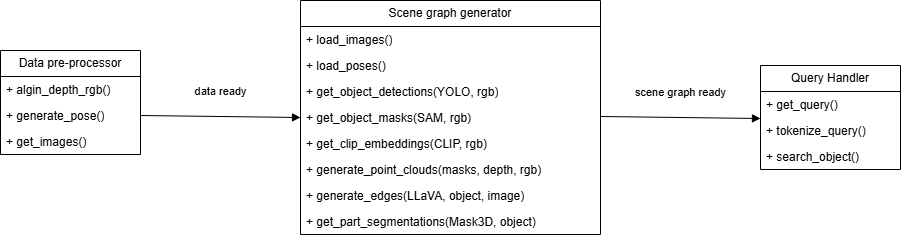

The diagram above was exported from draw.io. Its source (the exported page's mxGraphModel, read from the mxfile embedded in the PNG):
<mxGraphModel dx="1221" dy="759" grid="1" gridSize="10" guides="1" tooltips="1" connect="1" arrows="1" fold="1" page="1" pageScale="1" pageWidth="1100" pageHeight="850" background="none" math="0" shadow="0">
  <root>
    <mxCell id="0" />
    <mxCell id="1" parent="0" />
    <mxCell id="19SANES-jAA5cV5gml7o-19" value="Data pre-processor" style="swimlane;fontStyle=0;childLayout=stackLayout;horizontal=1;startSize=26;fillColor=none;horizontalStack=0;resizeParent=1;resizeParentMax=0;resizeLast=0;collapsible=1;marginBottom=0;whiteSpace=wrap;html=1;" vertex="1" parent="1">
      <mxGeometry x="160" y="250" width="140" height="104" as="geometry">
        <mxRectangle x="160" y="250" width="140" height="30" as="alternateBounds" />
      </mxGeometry>
    </mxCell>
    <mxCell id="19SANES-jAA5cV5gml7o-20" value="+ algin_depth_rgb()" style="text;strokeColor=none;fillColor=none;align=left;verticalAlign=top;spacingLeft=4;spacingRight=4;overflow=hidden;rotatable=0;points=[[0,0.5],[1,0.5]];portConstraint=eastwest;whiteSpace=wrap;html=1;" vertex="1" parent="19SANES-jAA5cV5gml7o-19">
      <mxGeometry y="26" width="140" height="26" as="geometry" />
    </mxCell>
    <mxCell id="19SANES-jAA5cV5gml7o-21" value="+ generate_pose()" style="text;strokeColor=none;fillColor=none;align=left;verticalAlign=top;spacingLeft=4;spacingRight=4;overflow=hidden;rotatable=0;points=[[0,0.5],[1,0.5]];portConstraint=eastwest;whiteSpace=wrap;html=1;" vertex="1" parent="19SANES-jAA5cV5gml7o-19">
      <mxGeometry y="52" width="140" height="26" as="geometry" />
    </mxCell>
    <mxCell id="19SANES-jAA5cV5gml7o-22" value="+ get_images()" style="text;strokeColor=none;fillColor=none;align=left;verticalAlign=top;spacingLeft=4;spacingRight=4;overflow=hidden;rotatable=0;points=[[0,0.5],[1,0.5]];portConstraint=eastwest;whiteSpace=wrap;html=1;" vertex="1" parent="19SANES-jAA5cV5gml7o-19">
      <mxGeometry y="78" width="140" height="26" as="geometry" />
    </mxCell>
    <mxCell id="19SANES-jAA5cV5gml7o-23" value="Scene graph generator" style="swimlane;fontStyle=0;childLayout=stackLayout;horizontal=1;startSize=26;fillColor=none;horizontalStack=0;resizeParent=1;resizeParentMax=0;resizeLast=0;collapsible=1;marginBottom=0;whiteSpace=wrap;html=1;" vertex="1" parent="1">
      <mxGeometry x="460" y="200" width="300" height="234" as="geometry">
        <mxRectangle x="160" y="250" width="140" height="30" as="alternateBounds" />
      </mxGeometry>
    </mxCell>
    <mxCell id="19SANES-jAA5cV5gml7o-24" value="+ load_images()" style="text;strokeColor=none;fillColor=none;align=left;verticalAlign=top;spacingLeft=4;spacingRight=4;overflow=hidden;rotatable=0;points=[[0,0.5],[1,0.5]];portConstraint=eastwest;whiteSpace=wrap;html=1;" vertex="1" parent="19SANES-jAA5cV5gml7o-23">
      <mxGeometry y="26" width="300" height="26" as="geometry" />
    </mxCell>
    <mxCell id="19SANES-jAA5cV5gml7o-25" value="+ load_poses()" style="text;strokeColor=none;fillColor=none;align=left;verticalAlign=top;spacingLeft=4;spacingRight=4;overflow=hidden;rotatable=0;points=[[0,0.5],[1,0.5]];portConstraint=eastwest;whiteSpace=wrap;html=1;" vertex="1" parent="19SANES-jAA5cV5gml7o-23">
      <mxGeometry y="52" width="300" height="26" as="geometry" />
    </mxCell>
    <mxCell id="19SANES-jAA5cV5gml7o-36" value="+ get_object_detections(YOLO, rgb)" style="text;strokeColor=none;fillColor=none;align=left;verticalAlign=top;spacingLeft=4;spacingRight=4;overflow=hidden;rotatable=0;points=[[0,0.5],[1,0.5]];portConstraint=eastwest;whiteSpace=wrap;html=1;" vertex="1" parent="19SANES-jAA5cV5gml7o-23">
      <mxGeometry y="78" width="300" height="26" as="geometry" />
    </mxCell>
    <mxCell id="19SANES-jAA5cV5gml7o-37" value="+ get_object_masks(SAM, rgb)" style="text;strokeColor=none;fillColor=none;align=left;verticalAlign=top;spacingLeft=4;spacingRight=4;overflow=hidden;rotatable=0;points=[[0,0.5],[1,0.5]];portConstraint=eastwest;whiteSpace=wrap;html=1;" vertex="1" parent="19SANES-jAA5cV5gml7o-23">
      <mxGeometry y="104" width="300" height="26" as="geometry" />
    </mxCell>
    <mxCell id="19SANES-jAA5cV5gml7o-40" value="+ get_clip_embeddings(CLIP, rgb)" style="text;strokeColor=none;fillColor=none;align=left;verticalAlign=top;spacingLeft=4;spacingRight=4;overflow=hidden;rotatable=0;points=[[0,0.5],[1,0.5]];portConstraint=eastwest;whiteSpace=wrap;html=1;" vertex="1" parent="19SANES-jAA5cV5gml7o-23">
      <mxGeometry y="130" width="300" height="26" as="geometry" />
    </mxCell>
    <mxCell id="19SANES-jAA5cV5gml7o-38" value="+ generate_point_clouds(masks, depth, rgb)" style="text;strokeColor=none;fillColor=none;align=left;verticalAlign=top;spacingLeft=4;spacingRight=4;overflow=hidden;rotatable=0;points=[[0,0.5],[1,0.5]];portConstraint=eastwest;whiteSpace=wrap;html=1;" vertex="1" parent="19SANES-jAA5cV5gml7o-23">
      <mxGeometry y="156" width="300" height="26" as="geometry" />
    </mxCell>
    <mxCell id="19SANES-jAA5cV5gml7o-39" value="+ generate_edges(LLaVA, object, image)&lt;div&gt;&lt;br&gt;&lt;/div&gt;" style="text;strokeColor=none;fillColor=none;align=left;verticalAlign=top;spacingLeft=4;spacingRight=4;overflow=hidden;rotatable=0;points=[[0,0.5],[1,0.5]];portConstraint=eastwest;whiteSpace=wrap;html=1;" vertex="1" parent="19SANES-jAA5cV5gml7o-23">
      <mxGeometry y="182" width="300" height="26" as="geometry" />
    </mxCell>
    <mxCell id="19SANES-jAA5cV5gml7o-41" value="+ get_part_segmentations(Mask3D, object)" style="text;strokeColor=none;fillColor=none;align=left;verticalAlign=top;spacingLeft=4;spacingRight=4;overflow=hidden;rotatable=0;points=[[0,0.5],[1,0.5]];portConstraint=eastwest;whiteSpace=wrap;html=1;" vertex="1" parent="19SANES-jAA5cV5gml7o-23">
      <mxGeometry y="208" width="300" height="26" as="geometry" />
    </mxCell>
    <mxCell id="19SANES-jAA5cV5gml7o-42" value="data ready" style="html=1;verticalAlign=bottom;endArrow=block;curved=0;rounded=0;exitX=1;exitY=0.5;exitDx=0;exitDy=0;entryX=0;entryY=0.5;entryDx=0;entryDy=0;" edge="1" parent="1" source="19SANES-jAA5cV5gml7o-21" target="19SANES-jAA5cV5gml7o-37">
      <mxGeometry x="-0.0025" y="16" width="80" relative="1" as="geometry">
        <mxPoint x="510" y="310" as="sourcePoint" />
        <mxPoint x="590" y="310" as="targetPoint" />
        <mxPoint as="offset" />
      </mxGeometry>
    </mxCell>
    <mxCell id="19SANES-jAA5cV5gml7o-43" value="scene graph ready" style="html=1;verticalAlign=bottom;endArrow=block;curved=0;rounded=0;exitX=1;exitY=0.5;exitDx=0;exitDy=0;entryX=0;entryY=0.5;entryDx=0;entryDy=0;" edge="1" parent="1">
      <mxGeometry x="-0.0025" y="16" width="80" relative="1" as="geometry">
        <mxPoint x="760" y="316" as="sourcePoint" />
        <mxPoint x="920" y="318" as="targetPoint" />
        <mxPoint as="offset" />
      </mxGeometry>
    </mxCell>
    <mxCell id="19SANES-jAA5cV5gml7o-44" value="Query Handler" style="swimlane;fontStyle=0;childLayout=stackLayout;horizontal=1;startSize=26;fillColor=none;horizontalStack=0;resizeParent=1;resizeParentMax=0;resizeLast=0;collapsible=1;marginBottom=0;whiteSpace=wrap;html=1;" vertex="1" parent="1">
      <mxGeometry x="920" y="265" width="140" height="104" as="geometry">
        <mxRectangle x="160" y="250" width="140" height="30" as="alternateBounds" />
      </mxGeometry>
    </mxCell>
    <mxCell id="19SANES-jAA5cV5gml7o-45" value="+ get_query()" style="text;strokeColor=none;fillColor=none;align=left;verticalAlign=top;spacingLeft=4;spacingRight=4;overflow=hidden;rotatable=0;points=[[0,0.5],[1,0.5]];portConstraint=eastwest;whiteSpace=wrap;html=1;" vertex="1" parent="19SANES-jAA5cV5gml7o-44">
      <mxGeometry y="26" width="140" height="26" as="geometry" />
    </mxCell>
    <mxCell id="19SANES-jAA5cV5gml7o-46" value="+ tokenize_query()" style="text;strokeColor=none;fillColor=none;align=left;verticalAlign=top;spacingLeft=4;spacingRight=4;overflow=hidden;rotatable=0;points=[[0,0.5],[1,0.5]];portConstraint=eastwest;whiteSpace=wrap;html=1;" vertex="1" parent="19SANES-jAA5cV5gml7o-44">
      <mxGeometry y="52" width="140" height="26" as="geometry" />
    </mxCell>
    <mxCell id="19SANES-jAA5cV5gml7o-47" value="+ search_object()" style="text;strokeColor=none;fillColor=none;align=left;verticalAlign=top;spacingLeft=4;spacingRight=4;overflow=hidden;rotatable=0;points=[[0,0.5],[1,0.5]];portConstraint=eastwest;whiteSpace=wrap;html=1;" vertex="1" parent="19SANES-jAA5cV5gml7o-44">
      <mxGeometry y="78" width="140" height="26" as="geometry" />
    </mxCell>
  </root>
</mxGraphModel>